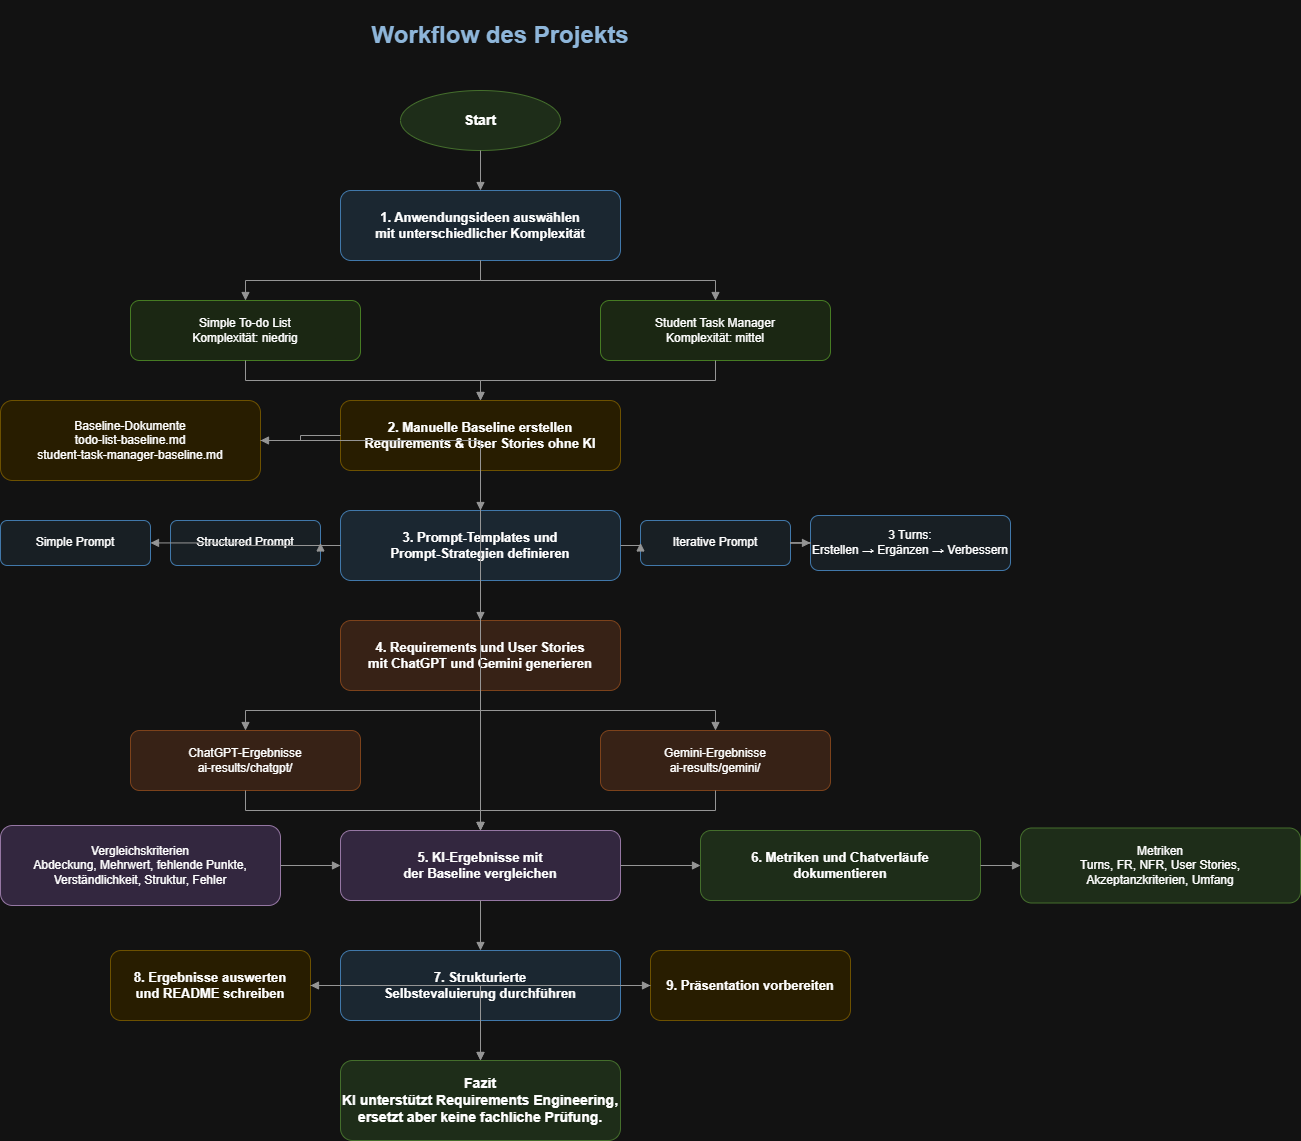

The diagram above was exported from draw.io. Its source (the exported page's mxGraphModel, read from the mxfile embedded in the PNG):
<mxGraphModel dx="2020" dy="1136" grid="1" gridSize="10" guides="1" tooltips="1" connect="1" arrows="1" fold="1" page="1" pageScale="1" pageWidth="827" pageHeight="1169" math="0" shadow="0">
  <root>
    <mxCell id="0" />
    <mxCell id="1" parent="0" />
    <mxCell id="E2iYYa3F7X8ec_WaeYzO-1" parent="1" style="text;html=1;strokeColor=none;fillColor=none;align=center;verticalAlign=middle;whiteSpace=wrap;rounded=0;fontSize=24;fontStyle=1;fontColor=#1F4E78;" value="Workflow des Projekts" vertex="1">
      <mxGeometry height="70" width="760" x="420" y="30" as="geometry" />
    </mxCell>
    <mxCell id="E2iYYa3F7X8ec_WaeYzO-2" parent="1" style="ellipse;whiteSpace=wrap;html=1;fillColor=#D9EAD3;strokeColor=#82B366;fontSize=14;fontStyle=1;" value="Start" vertex="1">
      <mxGeometry height="60" width="160" x="700" y="120" as="geometry" />
    </mxCell>
    <mxCell id="E2iYYa3F7X8ec_WaeYzO-3" parent="1" style="rounded=1;whiteSpace=wrap;html=1;fillColor=#DDEBF7;strokeColor=#5B9BD5;fontSize=13;fontStyle=1;" value="1. Anwendungsideen auswählen&#10;mit unterschiedlicher Komplexität" vertex="1">
      <mxGeometry height="70" width="280" x="640" y="220" as="geometry" />
    </mxCell>
    <mxCell id="E2iYYa3F7X8ec_WaeYzO-4" parent="1" style="rounded=1;whiteSpace=wrap;html=1;fillColor=#E2F0D9;strokeColor=#70AD47;fontSize=12;" value="Simple To-do List&#10;Komplexität: niedrig" vertex="1">
      <mxGeometry height="60" width="230" x="430" y="330" as="geometry" />
    </mxCell>
    <mxCell id="E2iYYa3F7X8ec_WaeYzO-5" parent="1" style="rounded=1;whiteSpace=wrap;html=1;fillColor=#E2F0D9;strokeColor=#70AD47;fontSize=12;" value="Student Task Manager&#10;Komplexität: mittel" vertex="1">
      <mxGeometry height="60" width="230" x="900" y="330" as="geometry" />
    </mxCell>
    <mxCell id="E2iYYa3F7X8ec_WaeYzO-6" parent="1" style="rounded=1;whiteSpace=wrap;html=1;fillColor=#FFF2CC;strokeColor=#D6B656;fontSize=13;fontStyle=1;" value="2. Manuelle Baseline erstellen&#10;Requirements &amp; User Stories ohne KI" vertex="1">
      <mxGeometry height="70" width="280" x="640" y="430" as="geometry" />
    </mxCell>
    <mxCell id="E2iYYa3F7X8ec_WaeYzO-7" parent="1" style="rounded=1;whiteSpace=wrap;html=1;fillColor=#FFF2CC;strokeColor=#D6B656;fontSize=12;" value="Baseline-Dokumente&#10;todo-list-baseline.md&#10;student-task-manager-baseline.md" vertex="1">
      <mxGeometry height="80" width="260" x="300" y="430" as="geometry" />
    </mxCell>
    <mxCell id="E2iYYa3F7X8ec_WaeYzO-8" parent="1" style="rounded=1;whiteSpace=wrap;html=1;fillColor=#DDEBF7;strokeColor=#5B9BD5;fontSize=13;fontStyle=1;" value="3. Prompt-Templates und&#10;Prompt-Strategien definieren" vertex="1">
      <mxGeometry height="70" width="280" x="640" y="540" as="geometry" />
    </mxCell>
    <mxCell id="E2iYYa3F7X8ec_WaeYzO-9" parent="1" style="rounded=1;whiteSpace=wrap;html=1;fillColor=#EAF2F8;strokeColor=#5B9BD5;fontSize=12;" value="Simple Prompt" vertex="1">
      <mxGeometry height="45" width="150" x="300" y="550" as="geometry" />
    </mxCell>
    <mxCell id="E2iYYa3F7X8ec_WaeYzO-10" parent="1" style="rounded=1;whiteSpace=wrap;html=1;fillColor=#EAF2F8;strokeColor=#5B9BD5;fontSize=12;" value="Structured Prompt" vertex="1">
      <mxGeometry height="45" width="150" x="470" y="550" as="geometry" />
    </mxCell>
    <mxCell id="E2iYYa3F7X8ec_WaeYzO-11" parent="1" style="rounded=1;whiteSpace=wrap;html=1;fillColor=#EAF2F8;strokeColor=#5B9BD5;fontSize=12;" value="Iterative Prompt" vertex="1">
      <mxGeometry height="45" width="150" x="940" y="550" as="geometry" />
    </mxCell>
    <mxCell id="E2iYYa3F7X8ec_WaeYzO-12" parent="1" style="rounded=1;whiteSpace=wrap;html=1;fillColor=#EAF2F8;strokeColor=#5B9BD5;fontSize=12;" value="3 Turns:&#10;Erstellen → Ergänzen → Verbessern" vertex="1">
      <mxGeometry height="55" width="200" x="1110" y="545" as="geometry" />
    </mxCell>
    <mxCell id="E2iYYa3F7X8ec_WaeYzO-13" parent="1" style="rounded=1;whiteSpace=wrap;html=1;fillColor=#FCE4D6;strokeColor=#F4B183;fontSize=13;fontStyle=1;" value="4. Requirements und User Stories&#10;mit ChatGPT und Gemini generieren" vertex="1">
      <mxGeometry height="70" width="280" x="640" y="650" as="geometry" />
    </mxCell>
    <mxCell id="E2iYYa3F7X8ec_WaeYzO-14" parent="1" style="rounded=1;whiteSpace=wrap;html=1;fillColor=#FCE4D6;strokeColor=#F4B183;fontSize=12;" value="ChatGPT-Ergebnisse&#10;ai-results/chatgpt/" vertex="1">
      <mxGeometry height="60" width="230" x="430" y="760" as="geometry" />
    </mxCell>
    <mxCell id="E2iYYa3F7X8ec_WaeYzO-15" parent="1" style="rounded=1;whiteSpace=wrap;html=1;fillColor=#FCE4D6;strokeColor=#F4B183;fontSize=12;" value="Gemini-Ergebnisse&#10;ai-results/gemini/" vertex="1">
      <mxGeometry height="60" width="230" x="900" y="760" as="geometry" />
    </mxCell>
    <mxCell id="E2iYYa3F7X8ec_WaeYzO-16" parent="1" style="rounded=1;whiteSpace=wrap;html=1;fillColor=#EADCF8;strokeColor=#9673A6;fontSize=13;fontStyle=1;" value="5. KI-Ergebnisse mit&#10;der Baseline vergleichen" vertex="1">
      <mxGeometry height="70" width="280" x="640" y="860" as="geometry" />
    </mxCell>
    <mxCell id="E2iYYa3F7X8ec_WaeYzO-17" parent="1" style="rounded=1;whiteSpace=wrap;html=1;fillColor=#EADCF8;strokeColor=#9673A6;fontSize=12;" value="Vergleichskriterien&#10;Abdeckung, Mehrwert, fehlende Punkte,&#10;Verständlichkeit, Struktur, Fehler" vertex="1">
      <mxGeometry height="80" width="280" x="300" y="855" as="geometry" />
    </mxCell>
    <mxCell id="E2iYYa3F7X8ec_WaeYzO-18" parent="1" style="rounded=1;whiteSpace=wrap;html=1;fillColor=#D9EAD3;strokeColor=#82B366;fontSize=13;fontStyle=1;" value="6. Metriken und Chatverläufe&#10;dokumentieren" vertex="1">
      <mxGeometry height="70" width="280" x="1000" y="860" as="geometry" />
    </mxCell>
    <mxCell id="E2iYYa3F7X8ec_WaeYzO-19" parent="1" style="rounded=1;whiteSpace=wrap;html=1;fillColor=#D9EAD3;strokeColor=#82B366;fontSize=12;" value="Metriken&#10;Turns, FR, NFR, User Stories,&#10;Akzeptanzkriterien, Umfang" vertex="1">
      <mxGeometry height="75" width="280" x="1320" y="857.5" as="geometry" />
    </mxCell>
    <mxCell id="E2iYYa3F7X8ec_WaeYzO-20" parent="1" style="rounded=1;whiteSpace=wrap;html=1;fillColor=#DDEBF7;strokeColor=#5B9BD5;fontSize=13;fontStyle=1;" value="7. Strukturierte&#10;Selbstevaluierung durchführen" vertex="1">
      <mxGeometry height="70" width="280" x="640" y="980" as="geometry" />
    </mxCell>
    <mxCell id="E2iYYa3F7X8ec_WaeYzO-21" parent="1" style="rounded=1;whiteSpace=wrap;html=1;fillColor=#FFF2CC;strokeColor=#D6B656;fontSize=13;fontStyle=1;" value="8. Ergebnisse auswerten&#10;und README schreiben" vertex="1">
      <mxGeometry height="70" width="200" x="410" y="980" as="geometry" />
    </mxCell>
    <mxCell id="E2iYYa3F7X8ec_WaeYzO-22" parent="1" style="rounded=1;whiteSpace=wrap;html=1;fillColor=#FFF2CC;strokeColor=#D6B656;fontSize=13;fontStyle=1;" value="9. Präsentation vorbereiten" vertex="1">
      <mxGeometry height="70" width="200" x="950" y="980" as="geometry" />
    </mxCell>
    <mxCell id="E2iYYa3F7X8ec_WaeYzO-23" parent="1" style="rounded=1;whiteSpace=wrap;html=1;fillColor=#D9EAD3;strokeColor=#82B366;fontSize=14;fontStyle=1;" value="Fazit&#10;KI unterstützt Requirements Engineering,&#10;ersetzt aber keine fachliche Prüfung." vertex="1">
      <mxGeometry height="80" width="280" x="640" y="1090" as="geometry" />
    </mxCell>
    <mxCell id="E2iYYa3F7X8ec_WaeYzO-24" edge="1" parent="1" source="E2iYYa3F7X8ec_WaeYzO-2" style="edgeStyle=orthogonalEdgeStyle;rounded=0;orthogonalLoop=1;jettySize=auto;html=1;endArrow=block;strokeColor=#666666;" target="E2iYYa3F7X8ec_WaeYzO-3">
      <mxGeometry relative="1" as="geometry" />
    </mxCell>
    <mxCell id="E2iYYa3F7X8ec_WaeYzO-25" edge="1" parent="1" source="E2iYYa3F7X8ec_WaeYzO-3" style="edgeStyle=orthogonalEdgeStyle;rounded=0;orthogonalLoop=1;jettySize=auto;html=1;endArrow=block;strokeColor=#666666;" target="E2iYYa3F7X8ec_WaeYzO-4">
      <mxGeometry relative="1" as="geometry" />
    </mxCell>
    <mxCell id="E2iYYa3F7X8ec_WaeYzO-26" edge="1" parent="1" source="E2iYYa3F7X8ec_WaeYzO-3" style="edgeStyle=orthogonalEdgeStyle;rounded=0;orthogonalLoop=1;jettySize=auto;html=1;endArrow=block;strokeColor=#666666;" target="E2iYYa3F7X8ec_WaeYzO-5">
      <mxGeometry relative="1" as="geometry" />
    </mxCell>
    <mxCell id="E2iYYa3F7X8ec_WaeYzO-27" edge="1" parent="1" source="E2iYYa3F7X8ec_WaeYzO-4" style="edgeStyle=orthogonalEdgeStyle;rounded=0;orthogonalLoop=1;jettySize=auto;html=1;endArrow=block;strokeColor=#666666;" target="E2iYYa3F7X8ec_WaeYzO-6">
      <mxGeometry relative="1" as="geometry" />
    </mxCell>
    <mxCell id="E2iYYa3F7X8ec_WaeYzO-28" edge="1" parent="1" source="E2iYYa3F7X8ec_WaeYzO-5" style="edgeStyle=orthogonalEdgeStyle;rounded=0;orthogonalLoop=1;jettySize=auto;html=1;endArrow=block;strokeColor=#666666;" target="E2iYYa3F7X8ec_WaeYzO-6">
      <mxGeometry relative="1" as="geometry" />
    </mxCell>
    <mxCell id="E2iYYa3F7X8ec_WaeYzO-29" edge="1" parent="1" source="E2iYYa3F7X8ec_WaeYzO-6" style="edgeStyle=orthogonalEdgeStyle;rounded=0;orthogonalLoop=1;jettySize=auto;html=1;endArrow=block;strokeColor=#666666;" target="E2iYYa3F7X8ec_WaeYzO-7">
      <mxGeometry relative="1" as="geometry" />
    </mxCell>
    <mxCell id="E2iYYa3F7X8ec_WaeYzO-30" edge="1" parent="1" source="E2iYYa3F7X8ec_WaeYzO-6" style="edgeStyle=orthogonalEdgeStyle;rounded=0;orthogonalLoop=1;jettySize=auto;html=1;endArrow=block;strokeColor=#666666;" target="E2iYYa3F7X8ec_WaeYzO-8">
      <mxGeometry relative="1" as="geometry" />
    </mxCell>
    <mxCell id="E2iYYa3F7X8ec_WaeYzO-31" edge="1" parent="1" source="E2iYYa3F7X8ec_WaeYzO-8" style="edgeStyle=orthogonalEdgeStyle;rounded=0;orthogonalLoop=1;jettySize=auto;html=1;endArrow=block;strokeColor=#666666;" target="E2iYYa3F7X8ec_WaeYzO-9">
      <mxGeometry relative="1" as="geometry" />
    </mxCell>
    <mxCell id="E2iYYa3F7X8ec_WaeYzO-32" edge="1" parent="1" source="E2iYYa3F7X8ec_WaeYzO-8" style="edgeStyle=orthogonalEdgeStyle;rounded=0;orthogonalLoop=1;jettySize=auto;html=1;endArrow=block;strokeColor=#666666;" target="E2iYYa3F7X8ec_WaeYzO-10">
      <mxGeometry relative="1" as="geometry" />
    </mxCell>
    <mxCell id="E2iYYa3F7X8ec_WaeYzO-33" edge="1" parent="1" source="E2iYYa3F7X8ec_WaeYzO-8" style="edgeStyle=orthogonalEdgeStyle;rounded=0;orthogonalLoop=1;jettySize=auto;html=1;endArrow=block;strokeColor=#666666;" target="E2iYYa3F7X8ec_WaeYzO-11">
      <mxGeometry relative="1" as="geometry" />
    </mxCell>
    <mxCell id="E2iYYa3F7X8ec_WaeYzO-34" edge="1" parent="1" source="E2iYYa3F7X8ec_WaeYzO-11" style="edgeStyle=orthogonalEdgeStyle;rounded=0;orthogonalLoop=1;jettySize=auto;html=1;endArrow=block;strokeColor=#666666;" target="E2iYYa3F7X8ec_WaeYzO-12">
      <mxGeometry relative="1" as="geometry" />
    </mxCell>
    <mxCell id="E2iYYa3F7X8ec_WaeYzO-35" edge="1" parent="1" source="E2iYYa3F7X8ec_WaeYzO-8" style="edgeStyle=orthogonalEdgeStyle;rounded=0;orthogonalLoop=1;jettySize=auto;html=1;endArrow=block;strokeColor=#666666;" target="E2iYYa3F7X8ec_WaeYzO-13">
      <mxGeometry relative="1" as="geometry" />
    </mxCell>
    <mxCell id="E2iYYa3F7X8ec_WaeYzO-36" edge="1" parent="1" source="E2iYYa3F7X8ec_WaeYzO-13" style="edgeStyle=orthogonalEdgeStyle;rounded=0;orthogonalLoop=1;jettySize=auto;html=1;endArrow=block;strokeColor=#666666;" target="E2iYYa3F7X8ec_WaeYzO-14">
      <mxGeometry relative="1" as="geometry" />
    </mxCell>
    <mxCell id="E2iYYa3F7X8ec_WaeYzO-37" edge="1" parent="1" source="E2iYYa3F7X8ec_WaeYzO-13" style="edgeStyle=orthogonalEdgeStyle;rounded=0;orthogonalLoop=1;jettySize=auto;html=1;endArrow=block;strokeColor=#666666;" target="E2iYYa3F7X8ec_WaeYzO-15">
      <mxGeometry relative="1" as="geometry" />
    </mxCell>
    <mxCell id="E2iYYa3F7X8ec_WaeYzO-38" edge="1" parent="1" source="E2iYYa3F7X8ec_WaeYzO-14" style="edgeStyle=orthogonalEdgeStyle;rounded=0;orthogonalLoop=1;jettySize=auto;html=1;endArrow=block;strokeColor=#666666;" target="E2iYYa3F7X8ec_WaeYzO-16">
      <mxGeometry relative="1" as="geometry" />
    </mxCell>
    <mxCell id="E2iYYa3F7X8ec_WaeYzO-39" edge="1" parent="1" source="E2iYYa3F7X8ec_WaeYzO-15" style="edgeStyle=orthogonalEdgeStyle;rounded=0;orthogonalLoop=1;jettySize=auto;html=1;endArrow=block;strokeColor=#666666;" target="E2iYYa3F7X8ec_WaeYzO-16">
      <mxGeometry relative="1" as="geometry" />
    </mxCell>
    <mxCell id="E2iYYa3F7X8ec_WaeYzO-40" edge="1" parent="1" source="E2iYYa3F7X8ec_WaeYzO-7" style="edgeStyle=orthogonalEdgeStyle;rounded=0;orthogonalLoop=1;jettySize=auto;html=1;endArrow=block;strokeColor=#666666;" target="E2iYYa3F7X8ec_WaeYzO-16">
      <mxGeometry relative="1" as="geometry" />
    </mxCell>
    <mxCell id="E2iYYa3F7X8ec_WaeYzO-41" edge="1" parent="1" source="E2iYYa3F7X8ec_WaeYzO-17" style="edgeStyle=orthogonalEdgeStyle;rounded=0;orthogonalLoop=1;jettySize=auto;html=1;endArrow=block;strokeColor=#666666;" target="E2iYYa3F7X8ec_WaeYzO-16">
      <mxGeometry relative="1" as="geometry" />
    </mxCell>
    <mxCell id="E2iYYa3F7X8ec_WaeYzO-42" edge="1" parent="1" source="E2iYYa3F7X8ec_WaeYzO-16" style="edgeStyle=orthogonalEdgeStyle;rounded=0;orthogonalLoop=1;jettySize=auto;html=1;endArrow=block;strokeColor=#666666;" target="E2iYYa3F7X8ec_WaeYzO-18">
      <mxGeometry relative="1" as="geometry" />
    </mxCell>
    <mxCell id="E2iYYa3F7X8ec_WaeYzO-43" edge="1" parent="1" source="E2iYYa3F7X8ec_WaeYzO-18" style="edgeStyle=orthogonalEdgeStyle;rounded=0;orthogonalLoop=1;jettySize=auto;html=1;endArrow=block;strokeColor=#666666;" target="E2iYYa3F7X8ec_WaeYzO-19">
      <mxGeometry relative="1" as="geometry" />
    </mxCell>
    <mxCell id="E2iYYa3F7X8ec_WaeYzO-44" edge="1" parent="1" source="E2iYYa3F7X8ec_WaeYzO-16" style="edgeStyle=orthogonalEdgeStyle;rounded=0;orthogonalLoop=1;jettySize=auto;html=1;endArrow=block;strokeColor=#666666;" target="E2iYYa3F7X8ec_WaeYzO-20">
      <mxGeometry relative="1" as="geometry" />
    </mxCell>
    <mxCell id="E2iYYa3F7X8ec_WaeYzO-45" edge="1" parent="1" source="E2iYYa3F7X8ec_WaeYzO-20" style="edgeStyle=orthogonalEdgeStyle;rounded=0;orthogonalLoop=1;jettySize=auto;html=1;endArrow=block;strokeColor=#666666;" target="E2iYYa3F7X8ec_WaeYzO-21">
      <mxGeometry relative="1" as="geometry" />
    </mxCell>
    <mxCell id="E2iYYa3F7X8ec_WaeYzO-46" edge="1" parent="1" source="E2iYYa3F7X8ec_WaeYzO-20" style="edgeStyle=orthogonalEdgeStyle;rounded=0;orthogonalLoop=1;jettySize=auto;html=1;endArrow=block;strokeColor=#666666;" target="E2iYYa3F7X8ec_WaeYzO-22">
      <mxGeometry relative="1" as="geometry" />
    </mxCell>
    <mxCell id="E2iYYa3F7X8ec_WaeYzO-47" edge="1" parent="1" source="E2iYYa3F7X8ec_WaeYzO-21" style="edgeStyle=orthogonalEdgeStyle;rounded=0;orthogonalLoop=1;jettySize=auto;html=1;endArrow=block;strokeColor=#666666;" target="E2iYYa3F7X8ec_WaeYzO-23">
      <mxGeometry relative="1" as="geometry" />
    </mxCell>
    <mxCell id="E2iYYa3F7X8ec_WaeYzO-48" edge="1" parent="1" source="E2iYYa3F7X8ec_WaeYzO-22" style="edgeStyle=orthogonalEdgeStyle;rounded=0;orthogonalLoop=1;jettySize=auto;html=1;endArrow=block;strokeColor=#666666;" target="E2iYYa3F7X8ec_WaeYzO-23">
      <mxGeometry relative="1" as="geometry" />
    </mxCell>
  </root>
</mxGraphModel>